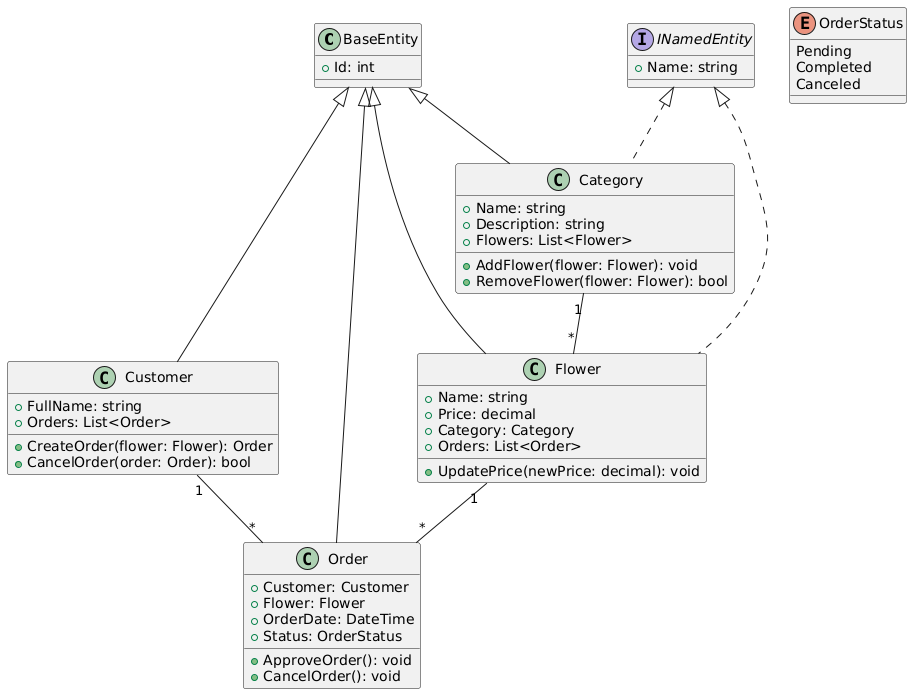

The diagram above was rendered by PlantUML. Its source (embedded in the PNG):
@startuml
class BaseEntity {
    +Id: int
}

interface INamedEntity {
    +Name: string
}

class Flower {
    +Name: string
    +Price: decimal
    +Category: Category
    +Orders: List<Order>
    +UpdatePrice(newPrice: decimal): void
}

class Category {
    +Name: string
    +Description: string
    +Flowers: List<Flower>
    +AddFlower(flower: Flower): void
    +RemoveFlower(flower: Flower): bool
}

class Customer {
    +FullName: string
    +Orders: List<Order>
    +CreateOrder(flower: Flower): Order
    +CancelOrder(order: Order): bool
}

class Order {
    +Customer: Customer
    +Flower: Flower
    +OrderDate: DateTime
    +Status: OrderStatus
    +ApproveOrder(): void
    +CancelOrder(): void
}

enum OrderStatus {
    Pending
    Completed
    Canceled
}

BaseEntity <|-- Flower
BaseEntity <|-- Category
BaseEntity <|-- Customer
BaseEntity <|-- Order

INamedEntity <|.. Flower
INamedEntity <|.. Category

Category "1" -- "*" Flower
Customer "1" -- "*" Order
Flower "1" -- "*" Order
@enduml